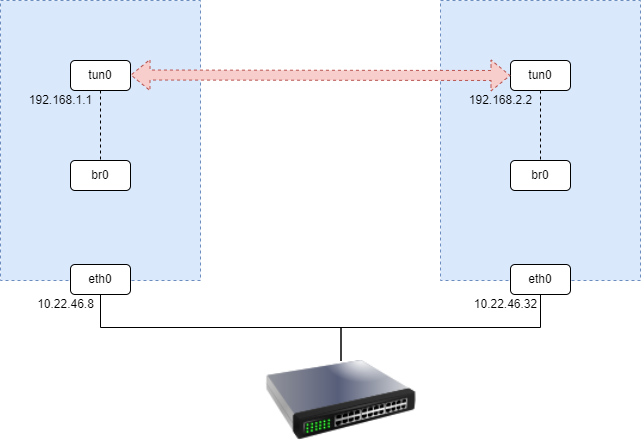

The diagram above was exported from draw.io. Its source (the exported page's mxGraphModel, read from the mxfile embedded in the PNG):
<mxGraphModel dx="1038" dy="538" grid="1" gridSize="10" guides="1" tooltips="1" connect="1" arrows="1" fold="1" page="1" pageScale="1" pageWidth="827" pageHeight="1169" math="0" shadow="0">
  <root>
    <mxCell id="0" />
    <mxCell id="1" parent="0" />
    <mxCell id="PzppSApO7aXYmtl9nQ8d-1" value="" style="rounded=0;whiteSpace=wrap;html=1;fillColor=#dae8fc;strokeColor=#6c8ebf;dashed=1;" vertex="1" parent="1">
      <mxGeometry x="80" y="120" width="200" height="280" as="geometry" />
    </mxCell>
    <mxCell id="PzppSApO7aXYmtl9nQ8d-9" style="edgeStyle=orthogonalEdgeStyle;rounded=0;orthogonalLoop=1;jettySize=auto;html=1;exitX=0.5;exitY=1;exitDx=0;exitDy=0;endArrow=none;endFill=0;" edge="1" parent="1" source="PzppSApO7aXYmtl9nQ8d-2" target="PzppSApO7aXYmtl9nQ8d-3">
      <mxGeometry relative="1" as="geometry" />
    </mxCell>
    <mxCell id="PzppSApO7aXYmtl9nQ8d-2" value="eth0" style="rounded=1;whiteSpace=wrap;html=1;" vertex="1" parent="1">
      <mxGeometry x="150" y="384" width="60" height="30" as="geometry" />
    </mxCell>
    <mxCell id="PzppSApO7aXYmtl9nQ8d-3" value="" style="image;html=1;image=img/lib/clip_art/networking/Switch_128x128.png" vertex="1" parent="1">
      <mxGeometry x="321" y="480" width="199" height="80" as="geometry" />
    </mxCell>
    <mxCell id="PzppSApO7aXYmtl9nQ8d-5" value="br0" style="rounded=1;whiteSpace=wrap;html=1;" vertex="1" parent="1">
      <mxGeometry x="150" y="280" width="60" height="30" as="geometry" />
    </mxCell>
    <mxCell id="PzppSApO7aXYmtl9nQ8d-8" style="edgeStyle=orthogonalEdgeStyle;rounded=0;orthogonalLoop=1;jettySize=auto;html=1;exitX=0.5;exitY=1;exitDx=0;exitDy=0;endArrow=none;endFill=0;dashed=1;" edge="1" parent="1" source="PzppSApO7aXYmtl9nQ8d-7" target="PzppSApO7aXYmtl9nQ8d-5">
      <mxGeometry relative="1" as="geometry" />
    </mxCell>
    <mxCell id="PzppSApO7aXYmtl9nQ8d-7" value="tun0" style="rounded=1;whiteSpace=wrap;html=1;" vertex="1" parent="1">
      <mxGeometry x="150" y="180" width="60" height="30" as="geometry" />
    </mxCell>
    <mxCell id="PzppSApO7aXYmtl9nQ8d-10" value="" style="rounded=0;whiteSpace=wrap;html=1;fillColor=#dae8fc;strokeColor=#6c8ebf;dashed=1;" vertex="1" parent="1">
      <mxGeometry x="520" y="120" width="200" height="280" as="geometry" />
    </mxCell>
    <mxCell id="PzppSApO7aXYmtl9nQ8d-16" style="edgeStyle=orthogonalEdgeStyle;rounded=0;orthogonalLoop=1;jettySize=auto;html=1;exitX=0.5;exitY=1;exitDx=0;exitDy=0;endArrow=none;endFill=0;" edge="1" parent="1" source="PzppSApO7aXYmtl9nQ8d-11" target="PzppSApO7aXYmtl9nQ8d-3">
      <mxGeometry relative="1" as="geometry" />
    </mxCell>
    <mxCell id="PzppSApO7aXYmtl9nQ8d-11" value="eth0" style="rounded=1;whiteSpace=wrap;html=1;" vertex="1" parent="1">
      <mxGeometry x="590" y="384" width="60" height="30" as="geometry" />
    </mxCell>
    <mxCell id="PzppSApO7aXYmtl9nQ8d-12" value="br0" style="rounded=1;whiteSpace=wrap;html=1;" vertex="1" parent="1">
      <mxGeometry x="590" y="280" width="60" height="30" as="geometry" />
    </mxCell>
    <mxCell id="PzppSApO7aXYmtl9nQ8d-13" style="edgeStyle=orthogonalEdgeStyle;rounded=0;orthogonalLoop=1;jettySize=auto;html=1;exitX=0.5;exitY=1;exitDx=0;exitDy=0;endArrow=none;endFill=0;dashed=1;" edge="1" parent="1" source="PzppSApO7aXYmtl9nQ8d-14" target="PzppSApO7aXYmtl9nQ8d-12">
      <mxGeometry relative="1" as="geometry" />
    </mxCell>
    <mxCell id="PzppSApO7aXYmtl9nQ8d-14" value="tun0" style="rounded=1;whiteSpace=wrap;html=1;" vertex="1" parent="1">
      <mxGeometry x="590" y="180" width="60" height="30" as="geometry" />
    </mxCell>
    <mxCell id="PzppSApO7aXYmtl9nQ8d-17" value="" style="shape=flexArrow;endArrow=classic;startArrow=classic;html=1;rounded=0;entryX=0;entryY=0.5;entryDx=0;entryDy=0;fillColor=#f8cecc;strokeColor=#b85450;dashed=1;" edge="1" parent="1" target="PzppSApO7aXYmtl9nQ8d-14">
      <mxGeometry width="100" height="100" relative="1" as="geometry">
        <mxPoint x="210" y="194.5" as="sourcePoint" />
        <mxPoint x="360" y="194.5" as="targetPoint" />
      </mxGeometry>
    </mxCell>
    <mxCell id="PzppSApO7aXYmtl9nQ8d-19" value="192.168.1.1" style="text;html=1;align=center;verticalAlign=middle;resizable=0;points=[];autosize=1;strokeColor=none;fillColor=none;" vertex="1" parent="1">
      <mxGeometry x="100" y="210" width="80" height="20" as="geometry" />
    </mxCell>
    <mxCell id="PzppSApO7aXYmtl9nQ8d-20" value="192.168.2.2" style="text;html=1;align=center;verticalAlign=middle;resizable=0;points=[];autosize=1;strokeColor=none;fillColor=none;" vertex="1" parent="1">
      <mxGeometry x="540" y="210" width="80" height="20" as="geometry" />
    </mxCell>
    <mxCell id="PzppSApO7aXYmtl9nQ8d-21" value="10.22.46.8" style="text;html=1;align=center;verticalAlign=middle;resizable=0;points=[];autosize=1;strokeColor=none;fillColor=none;" vertex="1" parent="1">
      <mxGeometry x="110" y="414" width="70" height="20" as="geometry" />
    </mxCell>
    <mxCell id="PzppSApO7aXYmtl9nQ8d-22" value="10.22.46.32" style="text;html=1;align=center;verticalAlign=middle;resizable=0;points=[];autosize=1;strokeColor=none;fillColor=none;" vertex="1" parent="1">
      <mxGeometry x="545" y="414" width="80" height="20" as="geometry" />
    </mxCell>
  </root>
</mxGraphModel>